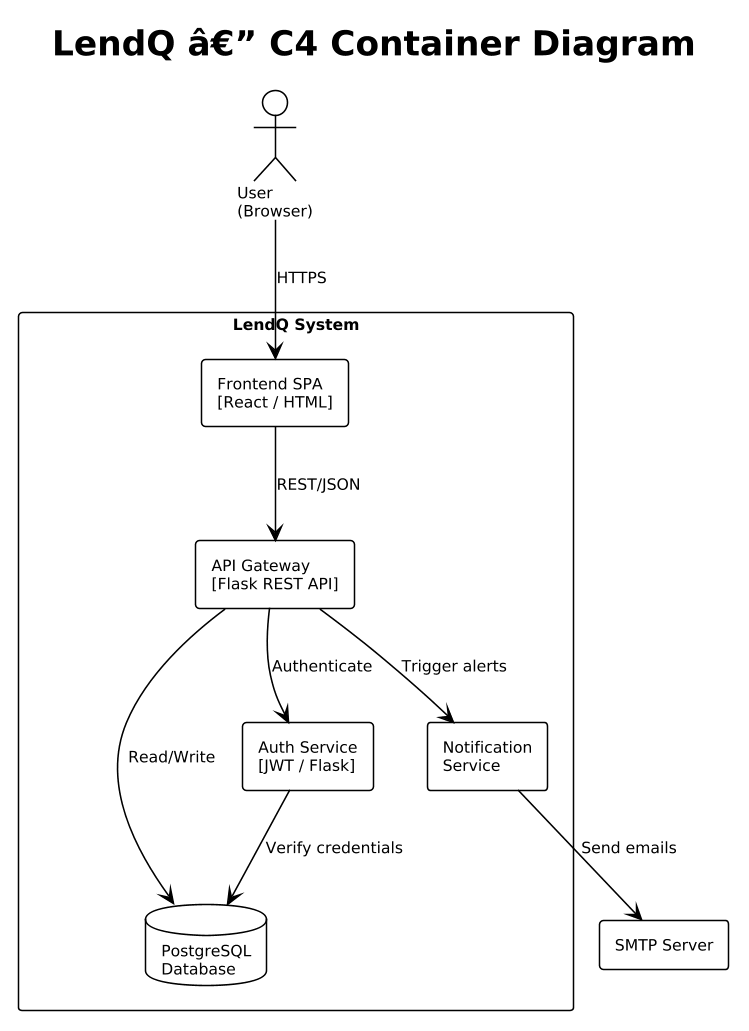

The diagram above was rendered by PlantUML. Its source (embedded in the PNG):
@startuml
!theme plain
skinparam dpi 150
skinparam defaultFontSize 10

title LendQ â€” C4 Container Diagram

actor "User\n(Browser)" as user

rectangle "LendQ System" {
  rectangle "Frontend SPA\n[React / HTML]" as spa
  rectangle "API Gateway\n[Flask REST API]" as api
  database "PostgreSQL\nDatabase" as db
  rectangle "Auth Service\n[JWT / Flask]" as auth
  rectangle "Notification\nService" as notif
}

rectangle "SMTP Server" as smtp

user --> spa : HTTPS
spa --> api : REST/JSON
api --> auth : Authenticate
api --> db : Read/Write
api --> notif : Trigger alerts
notif --> smtp : Send emails
auth --> db : Verify credentials
@enduml